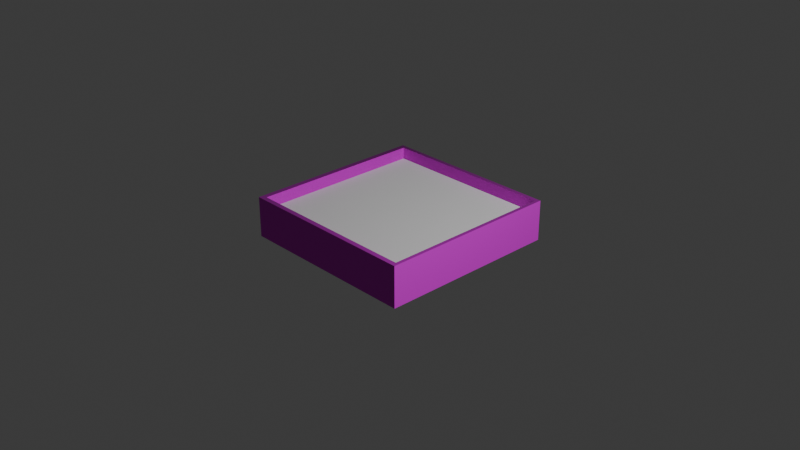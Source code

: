 # Source: Cabin_Window.blend  (saved by Blender 4.1.24; exported with 4.5.12 LTS)
import bpy
from mathutils import Matrix  # noqa: F401  (used for matrix-valued properties, if any)

bpy.ops.wm.read_factory_settings(use_empty=True)
scene = bpy.context.scene
scene.name = 'Scene'

# ---- collections
col_collection = bpy.data.collections.new('Collection'); scene.collection.children.link(col_collection)

# ---- images (referenced by path relative to the original .blend; pixels are not part of the script)
import os
ASSET_DIR = os.environ.get("B2B_ASSET_DIR", "")  # directory of the original .blend (textures are referenced by path, not embedded)
HERE = os.path.dirname(os.path.abspath(__file__))  # packed textures are extracted next to this script under _unpacked/

def load_image(name, relpath, width, height, colorspace="sRGB"):
    """Load a texture the original file referenced (path relative to the .blend, or extracted next to this script)."""
    p = next((c for c in (os.path.join(HERE, relpath), os.path.join(ASSET_DIR, relpath)) if relpath and os.path.exists(c)), "")
    if p:
        img = bpy.data.images.load(p, check_existing=True)
        img.name = name
    else:  # same state as the original file: an image datablock whose file is absent (Cycles renders it pink)
        img = bpy.data.images.new(name, width, height)
        img.source = "FILE"
        img.filepath = "//" + (relpath or name)
    img.colorspace_settings.name = colorspace
    return img
img_mywood1_diffuseoriginal_bmp = load_image('MyWood1_diffuseOriginal.bmp', 'MyWood1_diffuseOriginal.bmp', 1024, 1024, 'sRGB')
img_mywood1_normal_bmp = load_image('MyWood1_normal.bmp', 'MyWood1_normal.bmp', 1024, 1024, 'sRGB')

# ---- materials (node trees are filled in below, after node groups)
mat_wood = bpy.data.materials.new('Wood')
mat_wood.use_transparent_shadow = False

# ---- material node trees
mat_wood.use_nodes = True; mat_wood.node_tree.nodes.clear()
_N = mat_wood.node_tree.nodes; _L = mat_wood.node_tree.links
n0 = _N.new('ShaderNodeBsdfPrincipled'); n0.name = 'Principled BSDF'; n0.location = (10, 300)
n0.inputs[2].default_value = 0.9045
n1 = _N.new('ShaderNodeOutputMaterial'); n1.name = 'Material Output'; n1.location = (300, 300)
n2 = _N.new('ShaderNodeTexImage'); n2.name = 'Image Texture'; n2.location = (-660, 320)
n2.image = img_mywood1_diffuseoriginal_bmp
n3 = _N.new('ShaderNodeTexImage'); n3.name = 'Image Texture.001'; n3.location = (-694, 17)
n3.image = img_mywood1_normal_bmp
n4 = _N.new('ShaderNodeNormalMap'); n4.name = 'Normal Map'; n4.location = (-294, 71)
n5 = _N.new('ShaderNodeMapping'); n5.name = 'Mapping'; n5.location = (-1164, 188)
n5.inputs[3].default_value = (5.0, 0.8, 5.0)
n6 = _N.new('ShaderNodeTexCoord'); n6.name = 'Texture Coordinate'; n6.location = (-1507, 125)
_L.new(n0.outputs[0], n1.inputs[0])
_L.new(n2.outputs[0], n0.inputs[0])
_L.new(n3.outputs[0], n4.inputs[1])
_L.new(n4.outputs[0], n0.inputs[5])
_L.new(n6.outputs[2], n5.inputs[0])
_L.new(n5.outputs[0], n2.inputs[0])
_L.new(n5.outputs[0], n3.inputs[0])
n1.is_active_output = True

# ---- world
world_world = bpy.data.worlds.new('World'); scene.world = world_world
world_world.use_nodes = True; world_world.node_tree.nodes.clear()
_N = world_world.node_tree.nodes; _L = world_world.node_tree.links
n0 = _N.new('ShaderNodeOutputWorld'); n0.name = 'World Output'; n0.location = (300, 300)
n1 = _N.new('ShaderNodeBackground'); n1.name = 'Background'; n1.location = (10, 300)
n1.inputs[0].default_value = (0.05088, 0.05088, 0.05088, 1.0)
_L.new(n1.outputs[0], n0.inputs[0])
n0.is_active_output = True
world_world.color = (0.05088, 0.05088, 0.05088)
world_world.use_sun_shadow = False
world_world.sun_shadow_jitter_overblur = 0.0

# ---- cameras
cam_camera = bpy.data.cameras.new('Camera')
cam_camera.clip_end = 100.0
cam_camera.ortho_scale = 7.314

# ---- lights
light_light = bpy.data.lights.new('Light', 'POINT')
light_light.transmission_factor = 0.0
light_light.energy = 1000.0
light_light.shadow_soft_size = 0.1
light_light.shadow_maximum_resolution = 0.006
light_light.use_absolute_resolution = True

# ---- meshes
me_cube_034 = bpy.data.meshes.new('Cube.034')
me_cube_034.from_pydata([(-1.0, -0.2906, -1.0), (-1.0, -0.2906, 1.0), (-1.0, 0.1498, -1.0), (-1.0, 0.1498, 1.0), (1.0, -0.2906, -1.0), (1.0, -0.2906, 1.0), (1.0, 0.1498, -1.0), (1.0, 0.1498, 1.0), (-0.9407, 0.1498, 0.9548), (-0.9407, 0.1498, -0.9467), (0.9608, 0.1498, -0.9467), (0.9608, 0.1498, 0.9548), (-0.9407, -0.2906, 0.9548), (0.9608, -0.2906, -0.9467), (0.9608, -0.2906, 0.9548), (-0.9407, -0.2906, -0.9467)], [], [(0, 1, 3, 2), (7, 6, 10, 11), (6, 2, 3, 7, 11, 8, 9, 10), (6, 7, 5, 4), (13, 4, 5, 14), (14, 5, 1, 0, 4, 13, 15, 12), (2, 6, 4, 0), (7, 3, 1, 5), (15, 9, 8, 12), (14, 11, 10, 13), (13, 10, 9, 15), (8, 11, 14, 12)])
_uv = me_cube_034.uv_layers.new(name='UVMap')
_uv.uv.foreach_set('vector', [0.2202, 1.0, 0.2202, 0.5, 0.3303, 0.5, 0.3303, 1.0, 0.5, 4.371e-08, 0.5, 0.5, 0.4902, 0.4867, 0.4902, 0.0113, 0.5, 0.5, 1.589e-08, 0.5, 5.96e-08, 5.211e-15, 0.5, 4.371e-08, 0.4902, 0.0113, 0.01483, 0.0113, 0.01483, 0.4867, 0.4902, 0.4867, 0.3303, 1.0, 0.3303, 0.5, 0.4404, 0.5, 0.4404, 1.0, 0.5098, 0.4867, 0.5, 0.5, 0.5, 1.391e-08, 0.5098, 0.0113, 0.5098, 0.0113, 0.5, 1.391e-08, 1.0, 5.762e-08, 1.0, 0.5, 0.5, 0.5, 0.5098, 0.4867, 0.9852, 0.4867, 0.9852, 0.0113, 0.1101, 0.5, 0.1101, 1.0, 6.458e-09, 1.0, 4.421e-08, 0.5, 0.2202, 0.5, 0.2202, 1.0, 0.1101, 1.0, 0.1101, 0.5, 0.7707, 0.9754, 0.6606, 0.9754, 0.6606, 0.5, 0.7707, 0.5, 0.7707, 0.5, 0.8808, 0.5, 0.8808, 0.9754, 0.7707, 0.9754, 0.4404, 0.5, 0.5505, 0.5, 0.5505, 0.9754, 0.4404, 0.9754, 0.6606, 0.5, 0.6606, 0.9754, 0.5505, 0.9754, 0.5505, 0.5])
me_cube_034.materials.append(mat_wood)
me_cube_034.update()
me_cube_001 = bpy.data.meshes.new('Cube.001')
me_cube_001.from_pydata([(-1.0, -1.0, -1.0), (-1.0, -1.0, 1.0), (-1.0, 1.0, -1.0), (-1.0, 1.0, 1.0), (1.0, -1.0, -1.0), (1.0, -1.0, 1.0), (1.0, 1.0, -1.0), (1.0, 1.0, 1.0)], [], [(0, 1, 3, 2), (2, 3, 7, 6), (6, 7, 5, 4), (4, 5, 1, 0), (2, 6, 4, 0), (7, 3, 1, 5)])
_uv = me_cube_001.uv_layers.new(name='UVMap')
_uv.uv.foreach_set('vector', [0.375, 0.0, 0.625, 0.0, 0.625, 0.25, 0.375, 0.25, 0.375, 0.25, 0.625, 0.25, 0.625, 0.5, 0.375, 0.5, 0.375, 0.5, 0.625, 0.5, 0.625, 0.75, 0.375, 0.75, 0.375, 0.75, 0.625, 0.75, 0.625, 1.0, 0.375, 1.0, 0.125, 0.5, 0.375, 0.5, 0.375, 0.75, 0.125, 0.75, 0.625, 0.5, 0.875, 0.5, 0.875, 0.75, 0.625, 0.75])
me_cube_001.update()

# ---- objects
ob_light = bpy.data.objects.new('Light', light_light)
ob_camera = bpy.data.objects.new('Camera', cam_camera)
ob_windowframe = bpy.data.objects.new('WindowFrame', me_cube_034)
ob_cube = bpy.data.objects.new('Cube', me_cube_001)

# ---- transforms, parenting, visibility, modifiers, constraints
ob_light.location = (4.076, 1.005, 5.904)
ob_light.rotation_euler = (0.6503, 0.05522, 1.866)
ob_light.lock_rotations_4d = False
ob_light.empty_display_type = 'ARROWS'
ob_light.color = (0.0, 0.0, 0.0, 0.0)
ob_light.lineart.crease_threshold = 0.0
ob_camera.location = (7.359, -6.926, 4.958)
ob_camera.rotation_euler = (1.109, 0.0, 0.8149)
ob_camera.lock_rotations_4d = False
ob_camera.empty_display_type = 'ARROWS'
ob_camera.color = (0.0, 0.0, 0.0, 0.0)
ob_camera.display_type = 'WIRE'
ob_camera.lineart.crease_threshold = 0.0
ob_windowframe.location = (0.0, 0.0, -0.06837)
ob_windowframe.rotation_euler = (-1.571, -0.0, 0.0)
ob_cube.location = (0.0, 0.0, 0.0)
ob_cube.scale = (0.9592, 0.9592, 0.09212)

# ---- collection membership
col_collection.objects.link(ob_light)
col_collection.objects.link(ob_camera)
col_collection.objects.link(ob_windowframe)
col_collection.objects.link(ob_cube)

# ---- scene / render settings (as saved in the file)
scene.camera = ob_camera
scene.frame_start = 1; scene.frame_end = 250; scene.frame_set(1)
scene.render.engine = 'BLENDER_EEVEE_NEXT'
scene.cycles.sampling_pattern = 'TABULATED_SOBOL'
scene.eevee.ray_tracing_options.trace_max_roughness = 0.0
bpy.context.view_layer.update()
